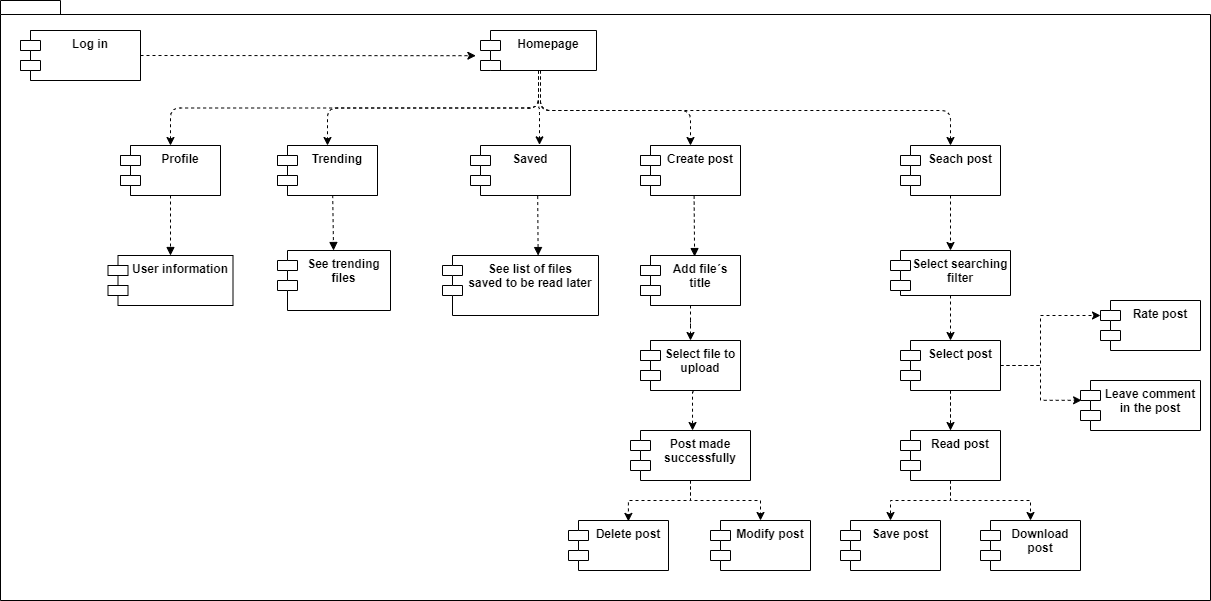

The diagram above was exported from draw.io. Its source (the exported page's mxGraphModel, read from the mxfile embedded in the PNG):
<mxGraphModel dx="1093" dy="668" grid="1" gridSize="10" guides="1" tooltips="1" connect="1" arrows="1" fold="1" page="1" pageScale="1" pageWidth="827" pageHeight="1169" math="0" shadow="0">
  <root>
    <mxCell id="0" />
    <mxCell id="1" parent="0" />
    <mxCell id="2" value="" style="shape=folder;fontStyle=1;spacingTop=10;tabWidth=40;tabHeight=14;tabPosition=left;html=1;fillColor=#FFFFFF;strokeColor=#000000;" vertex="1" parent="1">
      <mxGeometry x="10" y="40" width="1210" height="600" as="geometry" />
    </mxCell>
    <mxCell id="3" value="Log In o &#10;Inicio de sesión" style="shape=module;align=left;spacingLeft=20;align=center;verticalAlign=top;fillColor=#FFFFFF;strokeColor=#000000;fontColor=#000000;" vertex="1" parent="1">
      <mxGeometry x="30" y="70" width="120" height="50" as="geometry" />
    </mxCell>
    <mxCell id="4" value="Perfil" style="shape=module;align=left;spacingLeft=20;align=center;verticalAlign=top;fillColor=#FFFFFF;strokeColor=#000000;fontColor=#000000;" vertex="1" parent="1">
      <mxGeometry x="130" y="185" width="100" height="50" as="geometry" />
    </mxCell>
    <mxCell id="5" value="Tendencias" style="shape=module;align=left;spacingLeft=20;align=center;verticalAlign=top;fillColor=#FFFFFF;strokeColor=#000000;fontColor=#000000;" vertex="1" parent="1">
      <mxGeometry x="287" y="185" width="100" height="50" as="geometry" />
    </mxCell>
    <mxCell id="6" value="Crear&#10;publicación" style="shape=module;align=left;spacingLeft=20;align=center;verticalAlign=top;fillColor=#FFFFFF;strokeColor=#000000;fontColor=#000000;" vertex="1" parent="1">
      <mxGeometry x="650" y="185" width="100" height="50" as="geometry" />
    </mxCell>
    <mxCell id="7" style="edgeStyle=orthogonalEdgeStyle;rounded=0;orthogonalLoop=1;jettySize=auto;html=1;exitX=0.5;exitY=1;exitDx=0;exitDy=0;entryX=0.5;entryY=0;entryDx=0;entryDy=0;dashed=1;strokeColor=#000000;fontColor=#000000;" edge="1" parent="1" source="8" target="30">
      <mxGeometry relative="1" as="geometry" />
    </mxCell>
    <mxCell id="8" value="Seach post" style="shape=module;align=left;spacingLeft=20;align=center;verticalAlign=top;fillColor=#FFFFFF;strokeColor=#000000;fontColor=#000000;fontStyle=1" vertex="1" parent="1">
      <mxGeometry x="910" y="185" width="100" height="50" as="geometry" />
    </mxCell>
    <mxCell id="9" value="Agregar título&#10;del archivo" style="shape=module;align=left;spacingLeft=20;align=center;verticalAlign=top;fillColor=#FFFFFF;strokeColor=#000000;fontColor=#000000;" vertex="1" parent="1">
      <mxGeometry x="650" y="295" width="100" height="50" as="geometry" />
    </mxCell>
    <mxCell id="10" value="Seleccionar&#10;archivo a&#10;subir" style="shape=module;align=left;spacingLeft=20;align=center;verticalAlign=top;fillColor=#FFFFFF;strokeColor=#000000;fontColor=#000000;" vertex="1" parent="1">
      <mxGeometry x="650" y="380" width="100" height="50" as="geometry" />
    </mxCell>
    <mxCell id="11" style="edgeStyle=orthogonalEdgeStyle;rounded=0;orthogonalLoop=1;jettySize=auto;html=1;exitX=0.5;exitY=1;exitDx=0;exitDy=0;entryX=0.599;entryY=0.018;entryDx=0;entryDy=0;entryPerimeter=0;dashed=1;strokeColor=#000000;fontColor=#000000;" edge="1" parent="1" source="13" target="27">
      <mxGeometry relative="1" as="geometry" />
    </mxCell>
    <mxCell id="12" style="edgeStyle=orthogonalEdgeStyle;rounded=0;orthogonalLoop=1;jettySize=auto;html=1;exitX=0.5;exitY=1;exitDx=0;exitDy=0;dashed=1;strokeColor=#000000;fontColor=#000000;" edge="1" parent="1" source="13" target="28">
      <mxGeometry relative="1" as="geometry" />
    </mxCell>
    <mxCell id="13" value="Post made &#10;successfully" style="shape=module;align=left;spacingLeft=20;align=center;verticalAlign=top;fillColor=#FFFFFF;strokeColor=#000000;fontColor=#000000;fontStyle=1" vertex="1" parent="1">
      <mxGeometry x="640" y="470" width="120" height="50" as="geometry" />
    </mxCell>
    <mxCell id="14" value="Log in" style="shape=module;align=left;spacingLeft=20;align=center;verticalAlign=top;fillColor=#FFFFFF;strokeColor=#000000;fontColor=#000000;fontStyle=1" vertex="1" parent="1">
      <mxGeometry x="30" y="70" width="120" height="50" as="geometry" />
    </mxCell>
    <mxCell id="15" value="Profile" style="shape=module;align=left;spacingLeft=20;align=center;verticalAlign=top;fillColor=#FFFFFF;strokeColor=#000000;fontColor=#000000;fontStyle=1" vertex="1" parent="1">
      <mxGeometry x="130" y="185" width="100" height="50" as="geometry" />
    </mxCell>
    <mxCell id="16" value="User information" style="shape=module;align=left;spacingLeft=20;align=center;verticalAlign=top;fillColor=#FFFFFF;strokeColor=#000000;fontColor=#000000;fontStyle=1" vertex="1" parent="1">
      <mxGeometry x="117.5" y="295" width="125" height="50" as="geometry" />
    </mxCell>
    <mxCell id="17" value="See trending &#10;files" style="shape=module;align=left;spacingLeft=20;align=center;verticalAlign=top;fillColor=#FFFFFF;strokeColor=#000000;fontColor=#000000;fontStyle=1" vertex="1" parent="1">
      <mxGeometry x="287" y="290" width="113" height="60" as="geometry" />
    </mxCell>
    <mxCell id="18" value="Trending" style="shape=module;align=left;spacingLeft=20;align=center;verticalAlign=top;fillColor=#FFFFFF;strokeColor=#000000;fontColor=#000000;fontStyle=1" vertex="1" parent="1">
      <mxGeometry x="287" y="185" width="100" height="50" as="geometry" />
    </mxCell>
    <mxCell id="19" value="Homepage" style="shape=module;align=left;spacingLeft=20;align=center;verticalAlign=top;fillColor=#FFFFFF;strokeColor=#000000;fontColor=#000000;fontStyle=1" vertex="1" parent="1">
      <mxGeometry x="490" y="70" width="116" height="40" as="geometry" />
    </mxCell>
    <mxCell id="20" value="Saved" style="shape=module;align=left;spacingLeft=20;align=center;verticalAlign=top;fillColor=#FFFFFF;strokeColor=#000000;fontColor=#000000;fontStyle=1" vertex="1" parent="1">
      <mxGeometry x="480" y="185" width="100" height="50" as="geometry" />
    </mxCell>
    <mxCell id="21" value="See list of files &#10;saved to be read later" style="shape=module;align=left;spacingLeft=20;align=center;verticalAlign=top;fillColor=#FFFFFF;strokeColor=#000000;fontColor=#000000;fontStyle=1" vertex="1" parent="1">
      <mxGeometry x="452" y="295" width="156" height="60" as="geometry" />
    </mxCell>
    <mxCell id="22" value="Create post" style="shape=module;align=left;spacingLeft=20;align=center;verticalAlign=top;fillColor=#FFFFFF;strokeColor=#000000;fontColor=#000000;fontStyle=1" vertex="1" parent="1">
      <mxGeometry x="650" y="185" width="100" height="50" as="geometry" />
    </mxCell>
    <mxCell id="23" value="" style="edgeStyle=orthogonalEdgeStyle;rounded=0;orthogonalLoop=1;jettySize=auto;html=1;dashed=1;strokeColor=#000000;fontColor=#000000;" edge="1" parent="1" target="26">
      <mxGeometry relative="1" as="geometry">
        <mxPoint x="700" y="345" as="sourcePoint" />
      </mxGeometry>
    </mxCell>
    <mxCell id="24" value="Add file´s &#10;title" style="shape=module;align=left;spacingLeft=20;align=center;verticalAlign=top;fillColor=#FFFFFF;strokeColor=#000000;fontColor=#000000;fontStyle=1" vertex="1" parent="1">
      <mxGeometry x="650" y="295" width="100" height="50" as="geometry" />
    </mxCell>
    <mxCell id="25" style="edgeStyle=orthogonalEdgeStyle;rounded=0;orthogonalLoop=1;jettySize=auto;html=1;exitX=0.531;exitY=1.026;exitDx=0;exitDy=0;entryX=0.517;entryY=0;entryDx=0;entryDy=0;entryPerimeter=0;dashed=1;strokeColor=#000000;fontColor=#000000;exitPerimeter=0;" edge="1" parent="1" source="26" target="13">
      <mxGeometry relative="1" as="geometry" />
    </mxCell>
    <mxCell id="26" value="Select file to&#10;upload" style="shape=module;align=left;spacingLeft=20;align=center;verticalAlign=top;fillColor=#FFFFFF;strokeColor=#000000;fontColor=#000000;fontStyle=1" vertex="1" parent="1">
      <mxGeometry x="650" y="380" width="100" height="50" as="geometry" />
    </mxCell>
    <mxCell id="27" value="Delete post" style="shape=module;align=left;spacingLeft=20;align=center;verticalAlign=top;strokeColor=#000000;fillColor=#FFFFFF;fontColor=#000000;fontStyle=1" vertex="1" parent="1">
      <mxGeometry x="578" y="560" width="100" height="50" as="geometry" />
    </mxCell>
    <mxCell id="28" value="Modify post" style="shape=module;align=left;spacingLeft=20;align=center;verticalAlign=top;strokeColor=#000000;fillColor=#FFFFFF;fontColor=#000000;fontStyle=1" vertex="1" parent="1">
      <mxGeometry x="720" y="560" width="100" height="50" as="geometry" />
    </mxCell>
    <mxCell id="29" style="edgeStyle=orthogonalEdgeStyle;rounded=0;orthogonalLoop=1;jettySize=auto;html=1;exitX=0.5;exitY=1;exitDx=0;exitDy=0;entryX=0.5;entryY=0;entryDx=0;entryDy=0;dashed=1;strokeColor=#000000;fontColor=#000000;" edge="1" parent="1" source="30" target="35">
      <mxGeometry relative="1" as="geometry" />
    </mxCell>
    <mxCell id="30" value="Select searching&#10;filter" style="shape=module;align=left;spacingLeft=20;align=center;verticalAlign=top;strokeColor=#000000;fillColor=#FFFFFF;fontColor=#000000;fontStyle=1" vertex="1" parent="1">
      <mxGeometry x="900" y="290" width="120" height="45" as="geometry" />
    </mxCell>
    <mxCell id="31" style="edgeStyle=orthogonalEdgeStyle;rounded=0;orthogonalLoop=1;jettySize=auto;html=1;exitX=0.5;exitY=1;exitDx=0;exitDy=0;entryX=0.5;entryY=0;entryDx=0;entryDy=0;dashed=1;strokeColor=#000000;fontColor=#000000;" edge="1" parent="1" source="35" target="44">
      <mxGeometry relative="1" as="geometry">
        <Array as="points">
          <mxPoint x="960" y="540" />
          <mxPoint x="900" y="540" />
        </Array>
      </mxGeometry>
    </mxCell>
    <mxCell id="32" style="edgeStyle=orthogonalEdgeStyle;rounded=0;orthogonalLoop=1;jettySize=auto;html=1;exitX=0.5;exitY=1;exitDx=0;exitDy=0;dashed=1;strokeColor=#000000;fontColor=#000000;" edge="1" parent="1" source="50" target="45">
      <mxGeometry relative="1" as="geometry" />
    </mxCell>
    <mxCell id="33" style="edgeStyle=orthogonalEdgeStyle;rounded=0;orthogonalLoop=1;jettySize=auto;html=1;exitX=1;exitY=0.5;exitDx=0;exitDy=0;entryX=0;entryY=0;entryDx=0;entryDy=15;entryPerimeter=0;dashed=1;strokeColor=#000000;fontColor=#000000;" edge="1" parent="1" source="35" target="42">
      <mxGeometry relative="1" as="geometry">
        <Array as="points">
          <mxPoint x="1050" y="405" />
          <mxPoint x="1050" y="355" />
        </Array>
      </mxGeometry>
    </mxCell>
    <mxCell id="34" style="edgeStyle=orthogonalEdgeStyle;rounded=0;orthogonalLoop=1;jettySize=auto;html=1;exitX=1;exitY=0.5;exitDx=0;exitDy=0;entryX=0.009;entryY=0.396;entryDx=0;entryDy=0;entryPerimeter=0;dashed=1;strokeColor=#000000;fontColor=#000000;" edge="1" parent="1" source="35" target="43">
      <mxGeometry relative="1" as="geometry" />
    </mxCell>
    <mxCell id="35" value="Select post" style="shape=module;align=left;spacingLeft=20;align=center;verticalAlign=top;strokeColor=#000000;fillColor=#FFFFFF;fontColor=#000000;fontStyle=1" vertex="1" parent="1">
      <mxGeometry x="910" y="380" width="100" height="50" as="geometry" />
    </mxCell>
    <mxCell id="36" value="" style="endArrow=classic;html=1;strokeColor=#000000;fontColor=#000000;exitX=1;exitY=0.5;exitDx=0;exitDy=0;entryX=-0.04;entryY=0.63;entryDx=0;entryDy=0;entryPerimeter=0;dashed=1;" edge="1" parent="1" source="14" target="19">
      <mxGeometry width="50" height="50" relative="1" as="geometry">
        <mxPoint x="550" y="370" as="sourcePoint" />
        <mxPoint x="600" y="320" as="targetPoint" />
      </mxGeometry>
    </mxCell>
    <mxCell id="37" value="" style="endArrow=classic;html=1;strokeColor=#000000;fontColor=#000000;exitX=0.5;exitY=1;exitDx=0;exitDy=0;entryX=0.5;entryY=0;entryDx=0;entryDy=0;dashed=1;edgeStyle=orthogonalEdgeStyle;" edge="1" parent="1" source="19" target="15">
      <mxGeometry width="50" height="50" relative="1" as="geometry">
        <mxPoint x="160" y="105" as="sourcePoint" />
        <mxPoint x="495.3599999999999" y="105.20000000000005" as="targetPoint" />
      </mxGeometry>
    </mxCell>
    <mxCell id="38" value="" style="endArrow=classic;html=1;strokeColor=#000000;fontColor=#000000;exitX=0.5;exitY=1;exitDx=0;exitDy=0;dashed=1;edgeStyle=orthogonalEdgeStyle;" edge="1" parent="1" source="19" target="18">
      <mxGeometry width="50" height="50" relative="1" as="geometry">
        <mxPoint x="558" y="120" as="sourcePoint" />
        <mxPoint x="190" y="195" as="targetPoint" />
      </mxGeometry>
    </mxCell>
    <mxCell id="39" value="" style="endArrow=classic;html=1;strokeColor=#000000;fontColor=#000000;exitX=0.5;exitY=1;exitDx=0;exitDy=0;dashed=1;edgeStyle=orthogonalEdgeStyle;entryX=0.69;entryY=-0.013;entryDx=0;entryDy=0;entryPerimeter=0;" edge="1" parent="1" source="19" target="20">
      <mxGeometry width="50" height="50" relative="1" as="geometry">
        <mxPoint x="558" y="120" as="sourcePoint" />
        <mxPoint x="553" y="185" as="targetPoint" />
        <Array as="points" />
      </mxGeometry>
    </mxCell>
    <mxCell id="40" value="" style="endArrow=classic;html=1;dashed=1;strokeColor=#000000;fontColor=#000000;entryX=0.5;entryY=0;entryDx=0;entryDy=0;edgeStyle=orthogonalEdgeStyle;" edge="1" parent="1" target="22">
      <mxGeometry width="50" height="50" relative="1" as="geometry">
        <mxPoint x="550" y="110" as="sourcePoint" />
        <mxPoint x="610" y="130" as="targetPoint" />
        <Array as="points">
          <mxPoint x="550" y="150" />
          <mxPoint x="700" y="150" />
        </Array>
      </mxGeometry>
    </mxCell>
    <mxCell id="41" value="" style="endArrow=classic;html=1;dashed=1;strokeColor=#000000;fontColor=#000000;entryX=0.5;entryY=0;entryDx=0;entryDy=0;edgeStyle=orthogonalEdgeStyle;" edge="1" parent="1" target="8">
      <mxGeometry width="50" height="50" relative="1" as="geometry">
        <mxPoint x="550" y="110" as="sourcePoint" />
        <mxPoint x="910" y="184.99999999999994" as="targetPoint" />
        <Array as="points">
          <mxPoint x="550" y="150" />
          <mxPoint x="960" y="150" />
        </Array>
      </mxGeometry>
    </mxCell>
    <mxCell id="42" value="Rate post" style="shape=module;align=left;spacingLeft=20;align=center;verticalAlign=top;strokeColor=#000000;fillColor=#FFFFFF;fontColor=#000000;fontStyle=1" vertex="1" parent="1">
      <mxGeometry x="1110" y="340" width="100" height="50" as="geometry" />
    </mxCell>
    <mxCell id="43" value="Leave comment&#10;in the post" style="shape=module;align=left;spacingLeft=20;align=center;verticalAlign=top;strokeColor=#000000;fillColor=#FFFFFF;fontColor=#000000;fontStyle=1" vertex="1" parent="1">
      <mxGeometry x="1090" y="420" width="120" height="50" as="geometry" />
    </mxCell>
    <mxCell id="44" value="Save post" style="shape=module;align=left;spacingLeft=20;align=center;verticalAlign=top;strokeColor=#000000;fillColor=#FFFFFF;fontColor=#000000;fontStyle=1" vertex="1" parent="1">
      <mxGeometry x="850" y="560" width="100" height="50" as="geometry" />
    </mxCell>
    <mxCell id="45" value="Download&#10;post" style="shape=module;align=left;spacingLeft=20;align=center;verticalAlign=top;strokeColor=#000000;fillColor=#FFFFFF;fontColor=#000000;fontStyle=1" vertex="1" parent="1">
      <mxGeometry x="990" y="560" width="100" height="50" as="geometry" />
    </mxCell>
    <mxCell id="46" value="" style="html=1;verticalAlign=bottom;labelBackgroundColor=none;endArrow=block;endFill=1;dashed=1;strokeColor=#000000;fontColor=#000000;exitX=0.5;exitY=1;exitDx=0;exitDy=0;" edge="1" parent="1" source="15" target="16">
      <mxGeometry width="160" relative="1" as="geometry">
        <mxPoint x="150" y="270" as="sourcePoint" />
        <mxPoint x="310" y="270" as="targetPoint" />
      </mxGeometry>
    </mxCell>
    <mxCell id="47" value="" style="html=1;verticalAlign=bottom;labelBackgroundColor=none;endArrow=block;endFill=1;dashed=1;strokeColor=#000000;fontColor=#000000;exitX=0.552;exitY=0.992;exitDx=0;exitDy=0;exitPerimeter=0;" edge="1" parent="1" source="18" target="17">
      <mxGeometry width="160" relative="1" as="geometry">
        <mxPoint x="350" y="260" as="sourcePoint" />
        <mxPoint x="510" y="260" as="targetPoint" />
      </mxGeometry>
    </mxCell>
    <mxCell id="48" value="" style="html=1;verticalAlign=bottom;labelBackgroundColor=none;endArrow=block;endFill=1;dashed=1;strokeColor=#000000;fontColor=#000000;exitX=0.672;exitY=1.011;exitDx=0;exitDy=0;entryX=0.613;entryY=0.001;entryDx=0;entryDy=0;exitPerimeter=0;entryPerimeter=0;" edge="1" parent="1" source="20" target="21">
      <mxGeometry width="160" relative="1" as="geometry">
        <mxPoint x="560" y="260" as="sourcePoint" />
        <mxPoint x="720" y="260" as="targetPoint" />
      </mxGeometry>
    </mxCell>
    <mxCell id="49" value="" style="html=1;verticalAlign=bottom;labelBackgroundColor=none;endArrow=block;endFill=1;dashed=1;strokeColor=#000000;fontColor=#000000;exitX=0.536;exitY=1.002;exitDx=0;exitDy=0;exitPerimeter=0;entryX=0.541;entryY=0.021;entryDx=0;entryDy=0;entryPerimeter=0;" edge="1" parent="1" source="22" target="24">
      <mxGeometry width="160" relative="1" as="geometry">
        <mxPoint x="660" y="260" as="sourcePoint" />
        <mxPoint x="820" y="260" as="targetPoint" />
      </mxGeometry>
    </mxCell>
    <mxCell id="50" value="Read post" style="shape=module;align=left;spacingLeft=20;align=center;verticalAlign=top;strokeColor=#000000;fillColor=#FFFFFF;fontColor=#000000;fontStyle=1" vertex="1" parent="1">
      <mxGeometry x="910" y="470" width="100" height="50" as="geometry" />
    </mxCell>
    <mxCell id="51" style="edgeStyle=orthogonalEdgeStyle;rounded=0;orthogonalLoop=1;jettySize=auto;html=1;exitX=0.5;exitY=1;exitDx=0;exitDy=0;dashed=1;strokeColor=#000000;fontColor=#000000;" edge="1" parent="1" source="35" target="50">
      <mxGeometry relative="1" as="geometry">
        <mxPoint x="960" y="430" as="sourcePoint" />
        <mxPoint x="1040" y="560" as="targetPoint" />
      </mxGeometry>
    </mxCell>
  </root>
</mxGraphModel>